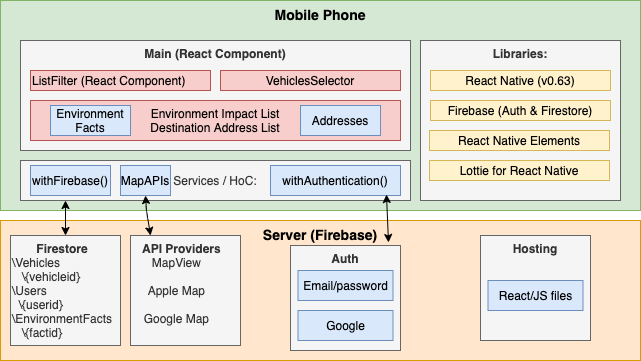

The diagram above was exported from draw.io. Its source (the exported page's mxGraphModel, read from the mxfile embedded in the PNG):
<mxGraphModel dx="786" dy="434" grid="1" gridSize="10" guides="1" tooltips="1" connect="1" arrows="1" fold="1" page="1" pageScale="1" pageWidth="850" pageHeight="1100" math="0" shadow="0">
  <root>
    <mxCell id="0" />
    <mxCell id="1" parent="0" />
    <mxCell id="9BAa-zHUF66pATvvhztf-1" value="&lt;font style=&quot;font-size: 14px&quot;&gt;&lt;b&gt;Mobile Phone&lt;/b&gt;&lt;/font&gt;" style="rounded=0;whiteSpace=wrap;html=1;fillColor=#d5e8d4;strokeColor=#82b366;verticalAlign=top;align=center;shadow=0;sketch=0;glass=0;" vertex="1" parent="1">
      <mxGeometry x="110" y="100" width="640" height="210" as="geometry" />
    </mxCell>
    <mxCell id="9BAa-zHUF66pATvvhztf-2" value="&lt;b&gt;Main (React Component)&lt;/b&gt;" style="rounded=0;whiteSpace=wrap;html=1;fillColor=#f5f5f5;strokeColor=#666666;fontColor=#333333;verticalAlign=top;" vertex="1" parent="1">
      <mxGeometry x="130" y="140" width="390" height="110" as="geometry" />
    </mxCell>
    <mxCell id="9BAa-zHUF66pATvvhztf-5" value="ListFilter (React Component)" style="rounded=0;whiteSpace=wrap;html=1;shadow=0;glass=0;sketch=0;align=left;fillColor=#f8cecc;strokeColor=#b85450;" vertex="1" parent="1">
      <mxGeometry x="140" y="170" width="180" height="20" as="geometry" />
    </mxCell>
    <mxCell id="9BAa-zHUF66pATvvhztf-6" value="VehiclesSelector" style="rounded=0;whiteSpace=wrap;html=1;shadow=0;glass=0;sketch=0;align=center;fillColor=#f8cecc;strokeColor=#b85450;" vertex="1" parent="1">
      <mxGeometry x="330" y="170" width="180" height="20" as="geometry" />
    </mxCell>
    <mxCell id="9BAa-zHUF66pATvvhztf-7" value="Environment Impact List&lt;br&gt;Destination Address List" style="rounded=0;whiteSpace=wrap;html=1;shadow=0;glass=0;sketch=0;align=center;fillColor=#f8cecc;strokeColor=#b85450;" vertex="1" parent="1">
      <mxGeometry x="140" y="200" width="370" height="40" as="geometry" />
    </mxCell>
    <mxCell id="9BAa-zHUF66pATvvhztf-9" value="Services / HoC:" style="rounded=0;whiteSpace=wrap;html=1;shadow=0;glass=0;sketch=0;align=center;fillColor=#f5f5f5;strokeColor=#666666;fontColor=#333333;" vertex="1" parent="1">
      <mxGeometry x="130" y="260" width="390" height="40" as="geometry" />
    </mxCell>
    <mxCell id="9BAa-zHUF66pATvvhztf-10" value="Environment Facts" style="rounded=0;whiteSpace=wrap;html=1;shadow=0;glass=0;sketch=0;align=center;fillColor=#dae8fc;strokeColor=#6c8ebf;" vertex="1" parent="1">
      <mxGeometry x="160" y="205" width="80" height="30" as="geometry" />
    </mxCell>
    <mxCell id="9BAa-zHUF66pATvvhztf-11" value="Addresses" style="rounded=0;whiteSpace=wrap;html=1;shadow=0;glass=0;sketch=0;align=center;fillColor=#dae8fc;strokeColor=#6c8ebf;" vertex="1" parent="1">
      <mxGeometry x="410" y="205" width="80" height="30" as="geometry" />
    </mxCell>
    <mxCell id="9BAa-zHUF66pATvvhztf-12" value="&lt;b&gt;Libraries:&lt;/b&gt;" style="rounded=0;whiteSpace=wrap;html=1;fillColor=#f5f5f5;strokeColor=#666666;fontColor=#333333;verticalAlign=top;" vertex="1" parent="1">
      <mxGeometry x="530" y="140" width="200" height="160" as="geometry" />
    </mxCell>
    <mxCell id="9BAa-zHUF66pATvvhztf-13" value="withFirebase()" style="rounded=0;whiteSpace=wrap;html=1;shadow=0;glass=0;sketch=0;align=center;fillColor=#dae8fc;strokeColor=#6c8ebf;" vertex="1" parent="1">
      <mxGeometry x="140" y="265" width="80" height="30" as="geometry" />
    </mxCell>
    <mxCell id="9BAa-zHUF66pATvvhztf-14" value="withAuthentication()" style="rounded=0;whiteSpace=wrap;html=1;shadow=0;glass=0;sketch=0;align=center;fillColor=#dae8fc;strokeColor=#6c8ebf;" vertex="1" parent="1">
      <mxGeometry x="380" y="265" width="130" height="30" as="geometry" />
    </mxCell>
    <mxCell id="9BAa-zHUF66pATvvhztf-15" value="MapAPIs" style="rounded=0;whiteSpace=wrap;html=1;shadow=0;glass=0;sketch=0;align=center;fillColor=#dae8fc;strokeColor=#6c8ebf;" vertex="1" parent="1">
      <mxGeometry x="230" y="265" width="50" height="30" as="geometry" />
    </mxCell>
    <mxCell id="9BAa-zHUF66pATvvhztf-16" value="React Native (v0.63)" style="rounded=0;whiteSpace=wrap;html=1;shadow=0;glass=0;sketch=0;align=center;fillColor=#fff2cc;strokeColor=#d6b656;" vertex="1" parent="1">
      <mxGeometry x="540" y="170" width="180" height="20" as="geometry" />
    </mxCell>
    <mxCell id="9BAa-zHUF66pATvvhztf-19" value="Firebase (Auth &amp;amp; Firestore)" style="rounded=0;whiteSpace=wrap;html=1;shadow=0;glass=0;sketch=0;align=center;fillColor=#fff2cc;strokeColor=#d6b656;" vertex="1" parent="1">
      <mxGeometry x="540" y="200" width="180" height="20" as="geometry" />
    </mxCell>
    <mxCell id="9BAa-zHUF66pATvvhztf-20" value="React Native Elements" style="rounded=0;whiteSpace=wrap;html=1;shadow=0;glass=0;sketch=0;align=center;fillColor=#fff2cc;strokeColor=#d6b656;" vertex="1" parent="1">
      <mxGeometry x="539" y="230" width="180" height="20" as="geometry" />
    </mxCell>
    <mxCell id="9BAa-zHUF66pATvvhztf-21" value="Lottie for React Native" style="rounded=0;whiteSpace=wrap;html=1;shadow=0;glass=0;sketch=0;align=center;fillColor=#fff2cc;strokeColor=#d6b656;" vertex="1" parent="1">
      <mxGeometry x="539" y="260" width="180" height="20" as="geometry" />
    </mxCell>
    <mxCell id="9BAa-zHUF66pATvvhztf-22" value="&lt;font style=&quot;font-size: 14px&quot;&gt;&lt;b&gt;Server (Firebase)&lt;/b&gt;&lt;/font&gt;" style="rounded=0;whiteSpace=wrap;html=1;fillColor=#ffe6cc;strokeColor=#d79b00;verticalAlign=top;align=center;shadow=0;sketch=0;glass=0;" vertex="1" parent="1">
      <mxGeometry x="110" y="320" width="640" height="140" as="geometry" />
    </mxCell>
    <mxCell id="9BAa-zHUF66pATvvhztf-23" value="&lt;div style=&quot;text-align: center&quot;&gt;&lt;span&gt;&lt;b&gt;Firestore&lt;/b&gt;&lt;/span&gt;&lt;/div&gt;&lt;div&gt;&lt;span&gt;\Vehicles&lt;/span&gt;&lt;/div&gt;&lt;div&gt;&amp;nbsp; &amp;nbsp;\{vehicleid}&lt;/div&gt;&lt;div&gt;\Users&lt;/div&gt;&lt;div&gt;&amp;nbsp; \{userid}&lt;/div&gt;&lt;div&gt;\EnvironmentFacts&lt;/div&gt;&lt;div&gt;&amp;nbsp; &amp;nbsp;\{factid}&lt;/div&gt;" style="rounded=0;whiteSpace=wrap;html=1;fillColor=#f5f5f5;strokeColor=#666666;fontColor=#333333;verticalAlign=top;align=left;" vertex="1" parent="1">
      <mxGeometry x="120" y="335" width="110" height="110" as="geometry" />
    </mxCell>
    <mxCell id="9BAa-zHUF66pATvvhztf-24" value="&lt;div style=&quot;text-align: center&quot;&gt;&lt;span&gt;&lt;b&gt;&amp;nbsp; &amp;nbsp;API Providers&lt;/b&gt;&lt;/span&gt;&lt;/div&gt;&lt;div style=&quot;text-align: center&quot;&gt;MapView&lt;/div&gt;&lt;div style=&quot;text-align: center&quot;&gt;&lt;br&gt;&lt;/div&gt;&lt;div style=&quot;text-align: center&quot;&gt;Apple Map&lt;/div&gt;&lt;div style=&quot;text-align: center&quot;&gt;&lt;br&gt;&lt;/div&gt;&lt;div style=&quot;text-align: center&quot;&gt;Google Map&lt;/div&gt;" style="rounded=0;whiteSpace=wrap;html=1;fillColor=#f5f5f5;strokeColor=#666666;fontColor=#333333;verticalAlign=top;align=left;" vertex="1" parent="1">
      <mxGeometry x="240" y="335" width="110" height="110" as="geometry" />
    </mxCell>
    <mxCell id="9BAa-zHUF66pATvvhztf-25" value="&lt;div style=&quot;&quot;&gt;&lt;span&gt;&lt;b&gt;Auth&lt;/b&gt;&lt;/span&gt;&lt;/div&gt;&lt;div style=&quot;&quot;&gt;&lt;br&gt;&lt;/div&gt;" style="rounded=0;whiteSpace=wrap;html=1;fillColor=#f5f5f5;strokeColor=#666666;fontColor=#333333;verticalAlign=top;align=center;" vertex="1" parent="1">
      <mxGeometry x="400" y="345" width="110" height="105" as="geometry" />
    </mxCell>
    <mxCell id="9BAa-zHUF66pATvvhztf-26" value="Email/password" style="rounded=0;whiteSpace=wrap;html=1;shadow=0;glass=0;sketch=0;align=center;fillColor=#dae8fc;strokeColor=#6c8ebf;" vertex="1" parent="1">
      <mxGeometry x="407.5" y="370" width="95" height="30" as="geometry" />
    </mxCell>
    <mxCell id="9BAa-zHUF66pATvvhztf-29" value="Google" style="rounded=0;whiteSpace=wrap;html=1;shadow=0;glass=0;sketch=0;align=center;fillColor=#dae8fc;strokeColor=#6c8ebf;" vertex="1" parent="1">
      <mxGeometry x="407.5" y="410" width="95" height="30" as="geometry" />
    </mxCell>
    <mxCell id="9BAa-zHUF66pATvvhztf-30" value="&lt;div&gt;&lt;b&gt;Hosting&lt;/b&gt;&lt;/div&gt;&lt;div&gt;&lt;b&gt;&lt;br&gt;&lt;/b&gt;&lt;/div&gt;" style="rounded=0;whiteSpace=wrap;html=1;fillColor=#f5f5f5;strokeColor=#666666;fontColor=#333333;verticalAlign=top;align=center;" vertex="1" parent="1">
      <mxGeometry x="590" y="335" width="110" height="105" as="geometry" />
    </mxCell>
    <mxCell id="9BAa-zHUF66pATvvhztf-31" value="React/JS files" style="rounded=0;whiteSpace=wrap;html=1;shadow=0;glass=0;sketch=0;align=center;fillColor=#dae8fc;strokeColor=#6c8ebf;" vertex="1" parent="1">
      <mxGeometry x="597.5" y="380" width="95" height="30" as="geometry" />
    </mxCell>
    <mxCell id="9BAa-zHUF66pATvvhztf-33" value="" style="endArrow=classic;startArrow=classic;html=1;exitX=0.5;exitY=0;exitDx=0;exitDy=0;" edge="1" parent="1" source="9BAa-zHUF66pATvvhztf-23">
      <mxGeometry width="50" height="50" relative="1" as="geometry">
        <mxPoint x="380" y="340" as="sourcePoint" />
        <mxPoint x="175" y="300" as="targetPoint" />
        <Array as="points" />
      </mxGeometry>
    </mxCell>
    <mxCell id="9BAa-zHUF66pATvvhztf-34" value="" style="endArrow=classic;startArrow=classic;html=1;entryX=0.5;entryY=1;entryDx=0;entryDy=0;exitX=0.182;exitY=0;exitDx=0;exitDy=0;exitPerimeter=0;" edge="1" parent="1" source="9BAa-zHUF66pATvvhztf-24" target="9BAa-zHUF66pATvvhztf-15">
      <mxGeometry width="50" height="50" relative="1" as="geometry">
        <mxPoint x="255" y="330" as="sourcePoint" />
        <mxPoint x="185" y="310" as="targetPoint" />
        <Array as="points">
          <mxPoint x="256" y="310" />
        </Array>
      </mxGeometry>
    </mxCell>
    <mxCell id="9BAa-zHUF66pATvvhztf-35" value="" style="endArrow=classic;startArrow=classic;html=1;entryX=0.892;entryY=0.967;entryDx=0;entryDy=0;exitX=0.891;exitY=-0.029;exitDx=0;exitDy=0;exitPerimeter=0;entryPerimeter=0;" edge="1" parent="1" source="9BAa-zHUF66pATvvhztf-25" target="9BAa-zHUF66pATvvhztf-14">
      <mxGeometry width="50" height="50" relative="1" as="geometry">
        <mxPoint x="270.02" y="345" as="sourcePoint" />
        <mxPoint x="265" y="305" as="targetPoint" />
        <Array as="points" />
      </mxGeometry>
    </mxCell>
  </root>
</mxGraphModel>